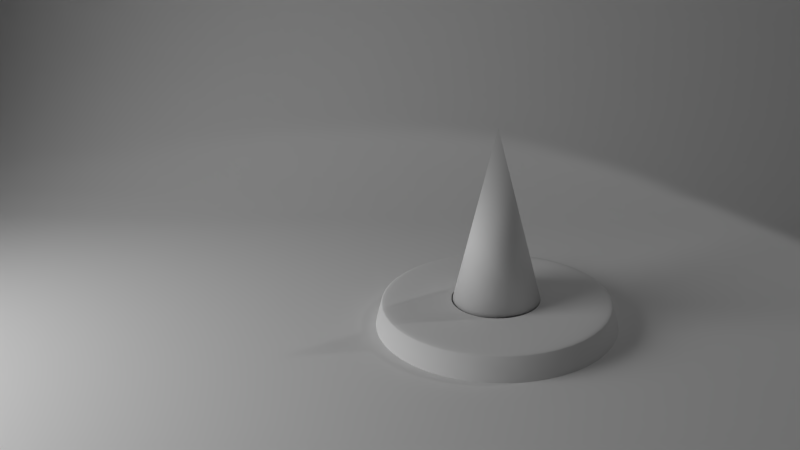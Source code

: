 # Source: fsd.blend  (saved by Blender 2.76.0; exported with 4.5.12 LTS)
import bpy
from mathutils import Matrix  # noqa: F401  (used for matrix-valued properties, if any)

bpy.ops.wm.read_factory_settings(use_empty=True)
scene = bpy.context.scene
scene.name = 'Scene'

# ---- collections
col_collection_1 = bpy.data.collections.new('Collection 1'); scene.collection.children.link(col_collection_1)

# ---- materials (node trees are filled in below, after node groups)
mat_light = bpy.data.materials.new('Light')
mat_light.alpha_threshold = 0.0
mat_light.roughness = 0.5

# ---- material node trees
mat_light.use_nodes = True; mat_light.node_tree.nodes.clear()
_N = mat_light.node_tree.nodes; _L = mat_light.node_tree.links
n0 = _N.new('ShaderNodeOutputMaterial'); n0.name = 'Material Output'; n0.location = (300, 300)
n1 = _N.new('ShaderNodeEmission'); n1.name = 'Emission'; n1.location = (10, 300)
n1.inputs[0].default_value = (0.8, 0.8, 0.8, 1.0)
n1.inputs[1].default_value = 5.0
_L.new(n1.outputs[0], n0.inputs[0])
n0.is_active_output = True

# ---- world
world_world = bpy.data.worlds.new('World'); scene.world = world_world
world_world.color = (0.05088, 0.05088, 0.05088)
world_world.use_sun_shadow = False
world_world.sun_shadow_jitter_overblur = 0.0
world_world.cycles.sampling_method = 'MANUAL'
world_world.cycles.sample_map_resolution = 256

# ---- cameras
cam_camera = bpy.data.cameras.new('Camera')
cam_camera.clip_end = 100.0
cam_camera.lens = 35.0
cam_camera.sensor_width = 32.0
cam_camera.sensor_height = 18.0
cam_camera.ortho_scale = 7.314
cam_camera.dof.focus_distance = 0.0

# ---- lights
light_lamp = bpy.data.lights.new('Lamp', 'SPOT')
light_lamp.transmission_factor = 0.0
light_lamp.cutoff_distance = 30.0
light_lamp.energy = 100.0
light_lamp.shadow_buffer_clip_start = 1.001
light_lamp.shadow_soft_size = 0.1
light_lamp.shadow_maximum_resolution = 0.006
light_lamp.use_absolute_resolution = True
light_lamp.spot_size = 1.309
light_lamp.cycles.use_multiple_importance_sampling = False

# ---- meshes
me_mesh_002 = bpy.data.meshes.new('Mesh.002')
me_mesh_002.from_pydata([(-0.5, 0.0, 0.0), (-0.4954, 0.06783, 0.0), (-0.4821, 0.1329, 0.0), (-0.4607, 0.1946, 0.0), (-0.4317, 0.2523, 0.0), (-0.3958, 0.3055, 0.0), (-0.3535, 0.3535, 0.0), (-0.3055, 0.3958, 0.0), (-0.2523, 0.4317, 0.0), (-0.1946, 0.4607, 0.0), (-0.1329, 0.4821, 0.0), (-0.06783, 0.4954, 0.0), (0.0, 0.5, 0.0), (0.06783, 0.4954, 0.0), (0.1329, 0.4821, 0.0), (0.1946, 0.4607, 0.0), (0.2523, 0.4317, 0.0), (0.3055, 0.3958, 0.0), (0.3535, 0.3535, 0.0), (0.3958, 0.3055, 0.0), (0.4317, 0.2523, 0.0), (0.4607, 0.1946, 0.0), (0.4821, 0.1329, 0.0), (0.4954, 0.06783, 0.0), (0.5, 0.0, 0.0), (0.4954, -0.06783, 0.0), (0.4821, -0.1329, 0.0), (0.4607, -0.1946, 0.0), (0.4317, -0.2523, 0.0), (0.3958, -0.3055, 0.0), (0.3535, -0.3535, 0.0), (0.3055, -0.3958, 0.0), (0.2523, -0.4317, 0.0), (0.1946, -0.4607, 0.0), (0.1329, -0.4821, 0.0), (0.06783, -0.4954, 0.0), (0.0, -0.5, 0.0), (-0.06783, -0.4954, 0.0), (-0.1329, -0.4821, 0.0), (-0.1946, -0.4607, 0.0), (-0.2523, -0.4317, 0.0), (-0.3055, -0.3958, 0.0), (-0.3535, -0.3535, 0.0), (-0.3958, -0.3055, 0.0), (-0.4317, -0.2523, 0.0), (-0.4607, -0.1946, 0.0), (-0.4821, -0.1329, 0.0), (-0.4954, -0.06783, 0.0)], [(0, 1), (1, 2), (2, 3), (3, 4), (4, 5), (5, 6), (6, 7), (7, 8), (8, 9), (9, 10), (10, 11), (11, 12), (12, 13), (13, 14), (14, 15), (15, 16), (16, 17), (17, 18), (18, 19), (19, 20), (20, 21), (21, 22), (22, 23), (23, 24), (24, 25), (25, 26), (26, 27), (27, 28), (28, 29), (29, 30), (30, 31), (31, 32), (32, 33), (33, 34), (34, 35), (35, 36), (36, 37), (37, 38), (38, 39), (39, 40), (40, 41), (41, 42), (42, 43), (43, 44), (44, 45), (45, 46), (46, 47), (47, 0)], [])
me_mesh_002.use_remesh_preserve_volume = False
me_mesh_002.use_remesh_preserve_attributes = False
me_mesh_002.use_mirror_vertex_groups = False
me_mesh_002.update()
me_plane_001 = bpy.data.meshes.new('Plane.001')
me_plane_001.from_pydata([(-1.0, -1.0, 0.0), (1.0, -1.0, 0.0), (-1.0, 1.0, 0.0), (1.0, 1.0, 0.0)], [], [(0, 1, 3, 2)])
me_plane_001.materials.append(mat_light)
me_plane_001.use_remesh_preserve_volume = False
me_plane_001.use_remesh_preserve_attributes = False
me_plane_001.use_mirror_vertex_groups = False
me_plane_001.update()
me_cone = bpy.data.meshes.new('Cone')
me_cone.from_pydata([(0.0, 0.5, -1.0), (0.09755, 0.4904, -1.0), (0.1913, 0.4619, -1.0), (0.2778, 0.4157, -1.0), (0.3536, 0.3536, -1.0), (0.4157, 0.2778, -1.0), (0.4619, 0.1913, -1.0), (0.4904, 0.09755, -1.0), (0.5, 3.775e-08, -1.0), (0.0, 0.0, 1.0), (0.4904, -0.09755, -1.0), (0.4619, -0.1913, -1.0), (0.4157, -0.2778, -1.0), (0.3536, -0.3536, -1.0), (0.2778, -0.4157, -1.0), (0.1913, -0.4619, -1.0), (0.09755, -0.4904, -1.0), (-1.629e-07, -0.5, -1.0), (-0.09755, -0.4904, -1.0), (-0.1913, -0.4619, -1.0), (-0.2778, -0.4157, -1.0), (-0.3536, -0.3536, -1.0), (-0.4157, -0.2778, -1.0), (-0.4619, -0.1913, -1.0), (-0.4904, -0.09754, -1.0), (-0.5, 4.828e-07, -1.0), (-0.4904, 0.09755, -1.0), (-0.4619, 0.1913, -1.0), (-0.4157, 0.2778, -1.0), (-0.3536, 0.3536, -1.0), (-0.2778, 0.4157, -1.0), (-0.1913, 0.4619, -1.0), (-0.09754, 0.4904, -1.0)], [], [(31, 9, 32), (0, 9, 1), (30, 9, 31), (29, 9, 30), (28, 9, 29), (27, 9, 28), (26, 9, 27), (25, 9, 26), (24, 9, 25), (23, 9, 24), (22, 9, 23), (21, 9, 22), (20, 9, 21), (19, 9, 20), (18, 9, 19), (17, 9, 18), (16, 9, 17), (15, 9, 16), (14, 9, 15), (13, 9, 14), (12, 9, 13), (11, 9, 12), (10, 9, 11), (8, 9, 10), (7, 9, 8), (6, 9, 7), (5, 9, 6), (4, 9, 5), (3, 9, 4), (2, 9, 3), (32, 9, 0), (1, 9, 2), (0, 1, 2, 3, 4, 5, 6, 7, 8, 10, 11, 12, 13, 14, 15, 16, 17, 18, 19, 20, 21, 22, 23, 24, 25, 26, 27, 28, 29, 30, 31, 32)])
me_cone.polygons.foreach_set('use_smooth', [True] * 33)
me_cone.use_remesh_preserve_volume = False
me_cone.use_remesh_preserve_attributes = False
me_cone.use_mirror_vertex_groups = False
me_cone.update()
me_plane = bpy.data.meshes.new('Plane')
me_plane.from_pydata([(-1.0, -1.0, 0.0), (1.0, -1.0, 0.0), (-1.0, 1.0, 1.328), (-1.0, 0.2637, 0.0), (-0.2298, 0.6414, 0.07487), (-1.0, 0.3685, 0.01352), (-1.0, 0.4712, 0.05381), (-1.0, 0.5696, 0.12), (-1.0, 0.6618, 0.2109), (-1.0, 0.7459, 0.3245), (-1.0, 0.8202, 0.4585), (-1.0, 0.8831, 0.6102), (-1.0, 0.9335, 0.7765), (-1.0, 0.9702, 0.9541), (-1.0, 0.9925, 1.139), (1.0, 1.0, 1.328), (1.0, 0.2637, 0.0), (1.0, 0.9925, 1.139), (1.0, 0.9702, 0.9541), (1.0, 0.9335, 0.7765), (1.0, 0.8831, 0.6102), (1.0, 0.8202, 0.4585), (1.0, 0.7459, 0.3245), (1.0, 0.6618, 0.2109), (1.0, 0.5696, 0.12), (1.0, 0.4712, 0.05381), (1.0, 0.3685, 0.01352)], [], [(17, 14, 13, 18), (18, 13, 12, 19), (19, 12, 11, 20), (20, 11, 10, 21), (21, 10, 9, 22), (22, 9, 8, 23), (23, 8, 7, 24), (24, 7, 6, 25), (25, 6, 5, 26), (26, 5, 3, 16), (0, 1, 16, 3), (15, 2, 14, 17)])
me_plane.polygons.foreach_set('use_smooth', [True] * 12)
me_plane.use_remesh_preserve_volume = False
me_plane.use_remesh_preserve_attributes = False
me_plane.use_mirror_vertex_groups = False
me_plane.update()

# ---- curves / text
cu_beziercurve = bpy.data.curves.new('BezierCurve', 'CURVE')
cu_beziercurve.dimensions = '3D'
_sp = cu_beziercurve.splines.new('BEZIER'); _sp.bezier_points.add(2)
_sp.bezier_points.foreach_set('co', [-0.7243, -0.01583, -1.195e-09, -0.6564, 0.2285, -4.858e-08, 0.0536, 0.2429, 1.834e-08])
_sp.bezier_points.foreach_set('handle_left', [-0.747, -0.09729, 1.46e-08, -0.6791, 0.1471, -3.279e-08, -0.1831, 0.2381, -3.966e-09])
_sp.bezier_points.foreach_set('handle_right', [-0.7017, 0.06562, -1.699e-08, -0.6348, 0.2546, 1.436e-08, 0.2903, 0.2477, 4.065e-08])
for _p, _l, _r in zip(_sp.bezier_points, ['VECTOR', 'VECTOR', 'VECTOR'], ['VECTOR', 'FREE', 'VECTOR']): _p.handle_left_type = _l; _p.handle_right_type = _r
_sp.order_u = 0
_sp.order_v = 0
cu_beziercurve.use_path = True
cu_beziercurve.use_path_clamp = True
cu_beziercurve.bevel_resolution = 0
cu_beziercurve.fill_mode = 'HALF'
cu_beziercircle = bpy.data.curves.new('BezierCircle', 'CURVE')
cu_beziercircle.dimensions = '3D'
_sp = cu_beziercircle.splines.new('BEZIER'); _sp.bezier_points.add(3)
_sp.bezier_points.foreach_set('co', [-0.5, 0.0, 0.0, 0.0, 0.5, 0.0, 0.5, 0.0, 0.0, 0.0, -0.5, 0.0])
_sp.bezier_points.foreach_set('handle_left', [-0.5, -0.2761, 0.0, -0.2761, 0.5, 0.0, 0.5, 0.2761, 0.0, 0.2761, -0.5, 0.0])
_sp.bezier_points.foreach_set('handle_right', [-0.5, 0.2761, 0.0, 0.2761, 0.5, 0.0, 0.5, -0.2761, 0.0, -0.2761, -0.5, 0.0])
for _p, _l, _r in zip(_sp.bezier_points, ['AUTO', 'AUTO', 'AUTO', 'AUTO'], ['AUTO', 'AUTO', 'AUTO', 'AUTO']): _p.handle_left_type = _l; _p.handle_right_type = _r
_sp.order_u = 0
_sp.order_v = 0
_sp.use_cyclic_u = True
cu_beziercircle.use_path = True
cu_beziercircle.use_path_clamp = True
cu_beziercircle.bevel_mode = 'OBJECT'
cu_beziercircle.bevel_resolution = 0
cu_beziercircle.fill_mode = 'HALF'

# ---- objects
ob_base_001 = bpy.data.objects.new('Base.001', me_mesh_002)
ob_outline = bpy.data.objects.new('Outline', cu_beziercurve)
ob_base = bpy.data.objects.new('Base', cu_beziercircle)
ob_plane = bpy.data.objects.new('Plane', me_plane_001)
ob_cone = bpy.data.objects.new('Cone', me_cone)
ob_backdrop = bpy.data.objects.new('Backdrop', me_plane)
ob_lamp = bpy.data.objects.new('Lamp', light_lamp)
ob_camera = bpy.data.objects.new('Camera', cam_camera)

# ---- transforms, parenting, visibility, modifiers, constraints
ob_base_001.location = (0.1007, -0.7432, 0.0)
ob_base_001.lineart.crease_threshold = 0.0
ob_outline.parent = ob_base_001
ob_outline.matrix_parent_inverse = Matrix(((1.0, 0.0, 0.0, -0.1007), (0.0, 1.0, 0.0, 0.7432), (0.0, 0.0, 1.0, 0.0), (0.0, 0.0, 0.0, 1.0)))
ob_outline.location = (-1.454, -0.9594, 0.0)
ob_outline.rotation_euler = (1.571, -0.0, 0.0)
ob_outline.lineart.crease_threshold = 0.0
ob_base.parent = ob_base_001
ob_base.matrix_parent_inverse = Matrix(((1.0, 0.0, 0.0, -0.1007), (0.0, 1.0, 0.0, 0.7432), (0.0, 0.0, 1.0, 0.0), (0.0, 0.0, 0.0, 1.0)))
ob_base.location = (0.1007, -0.7432, 0.0)
ob_base.lineart.crease_threshold = 0.0
ob_plane.location = (-7.711, -3.804, 4.097)
ob_plane.rotation_euler = (1.37, -9.313e-10, -1.512)
ob_plane.scale = (2.66, 2.66, 2.66)
ob_plane.lineart.crease_threshold = 0.0
ob_cone.location = (0.1078, -0.7307, 1.006)
ob_cone.lineart.crease_threshold = 0.0
ob_backdrop.location = (0.0, 0.0, 0.0)
ob_backdrop.scale = (30.97, 7.698, 7.698)
ob_backdrop.lineart.crease_threshold = 0.0
ob_lamp.location = (4.076, 1.005, 5.904)
ob_lamp.rotation_euler = (0.6503, 0.05522, 1.866)
ob_lamp.lock_rotations_4d = False
ob_lamp.empty_display_type = 'ARROWS'
ob_lamp.color = (0.0, 0.0, 0.0, 0.0)
ob_lamp.hide_viewport = True
ob_lamp.lineart.crease_threshold = 0.0
ob_camera.location = (0.1913, -8.737, 4.181)
ob_camera.rotation_euler = (7.48, 0.03049, 0.1173)
ob_camera.lock_rotations_4d = False
ob_camera.empty_display_type = 'ARROWS'
ob_camera.color = (0.0, 0.0, 0.0, 0.0)
ob_camera.display_type = 'WIRE'
ob_camera.lineart.crease_threshold = 0.0
cu_beziercircle.bevel_object = ob_outline

# ---- collection membership
col_collection_1.objects.link(ob_base_001)
col_collection_1.objects.link(ob_outline)
col_collection_1.objects.link(ob_base)
col_collection_1.objects.link(ob_plane)
col_collection_1.objects.link(ob_cone)
col_collection_1.objects.link(ob_backdrop)
col_collection_1.objects.link(ob_lamp)
col_collection_1.objects.link(ob_camera)

# ---- scene / render settings (as saved in the file)
scene.camera = ob_camera
scene.frame_start = 1; scene.frame_end = 250; scene.frame_set(1)
scene.render.engine = 'CYCLES'
scene.render.resolution_percentage = 50
scene.render.dither_intensity = 0.0
scene.cycles.use_denoising = False
scene.cycles.samples = 10
scene.cycles.sampling_pattern = 'TABULATED_SOBOL'
scene.cycles.light_sampling_threshold = 0.0
scene.cycles.use_adaptive_sampling = False
scene.cycles.use_light_tree = False
scene.cycles.blur_glossy = 0.0
scene.cycles.pixel_filter_type = 'GAUSSIAN'
scene.cycles.sample_clamp_indirect = 0.0
scene.view_settings.view_transform = 'Standard'
bpy.context.view_layer.update()
